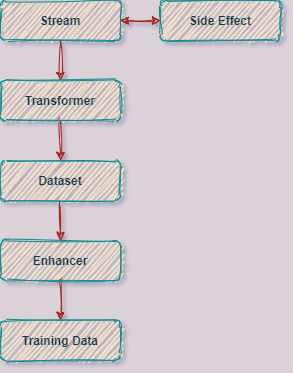

The diagram above was exported from draw.io. Its source (the exported page's mxGraphModel, read from the mxfile embedded in the PNG):
<mxGraphModel dx="1185" dy="667" grid="1" gridSize="10" guides="1" tooltips="1" connect="1" arrows="1" fold="1" page="1" pageScale="1" pageWidth="827" pageHeight="1169" background="#DAD2D8" math="0" shadow="0">
  <root>
    <mxCell id="0" />
    <mxCell id="1" parent="0" />
    <mxCell id="ikDWd-E1O9c0Oix5Qls6-8" value="" style="edgeStyle=orthogonalEdgeStyle;orthogonalLoop=1;jettySize=auto;html=1;labelBackgroundColor=#DAD2D8;strokeColor=#A8201A;fontColor=#143642;sketch=1;curved=1;" edge="1" parent="1" source="ikDWd-E1O9c0Oix5Qls6-1" target="ikDWd-E1O9c0Oix5Qls6-2">
      <mxGeometry relative="1" as="geometry" />
    </mxCell>
    <mxCell id="ikDWd-E1O9c0Oix5Qls6-1" value="&lt;b&gt;Stream&lt;/b&gt;" style="whiteSpace=wrap;html=1;fillColor=#FAE5C7;strokeColor=#0F8B8D;fontColor=#143642;sketch=1;rounded=1;" vertex="1" parent="1">
      <mxGeometry x="160" y="120" width="120" height="40" as="geometry" />
    </mxCell>
    <mxCell id="ikDWd-E1O9c0Oix5Qls6-9" value="" style="edgeStyle=orthogonalEdgeStyle;orthogonalLoop=1;jettySize=auto;html=1;labelBackgroundColor=#DAD2D8;strokeColor=#A8201A;fontColor=#143642;sketch=1;curved=1;" edge="1" parent="1" source="ikDWd-E1O9c0Oix5Qls6-2" target="ikDWd-E1O9c0Oix5Qls6-3">
      <mxGeometry relative="1" as="geometry" />
    </mxCell>
    <mxCell id="ikDWd-E1O9c0Oix5Qls6-2" value="&lt;b&gt;Transformer&lt;/b&gt;" style="whiteSpace=wrap;html=1;fillColor=#FAE5C7;strokeColor=#0F8B8D;fontColor=#143642;sketch=1;rounded=1;" vertex="1" parent="1">
      <mxGeometry x="160" y="200" width="120" height="40" as="geometry" />
    </mxCell>
    <mxCell id="ikDWd-E1O9c0Oix5Qls6-10" value="" style="edgeStyle=orthogonalEdgeStyle;orthogonalLoop=1;jettySize=auto;html=1;labelBackgroundColor=#DAD2D8;strokeColor=#A8201A;fontColor=#143642;sketch=1;curved=1;" edge="1" parent="1" source="ikDWd-E1O9c0Oix5Qls6-3" target="ikDWd-E1O9c0Oix5Qls6-4">
      <mxGeometry relative="1" as="geometry" />
    </mxCell>
    <mxCell id="ikDWd-E1O9c0Oix5Qls6-3" value="&lt;font face=&quot;helvetica&quot;&gt;&lt;b&gt;Dataset&lt;/b&gt;&lt;/font&gt;" style="whiteSpace=wrap;html=1;fillColor=#FAE5C7;strokeColor=#0F8B8D;fontColor=#143642;sketch=1;rounded=1;" vertex="1" parent="1">
      <mxGeometry x="160" y="280" width="120" height="40" as="geometry" />
    </mxCell>
    <mxCell id="ikDWd-E1O9c0Oix5Qls6-12" value="" style="edgeStyle=orthogonalEdgeStyle;orthogonalLoop=1;jettySize=auto;html=1;labelBackgroundColor=#DAD2D8;strokeColor=#A8201A;fontColor=#143642;sketch=1;curved=1;" edge="1" parent="1" source="ikDWd-E1O9c0Oix5Qls6-4" target="ikDWd-E1O9c0Oix5Qls6-11">
      <mxGeometry relative="1" as="geometry" />
    </mxCell>
    <mxCell id="ikDWd-E1O9c0Oix5Qls6-4" value="&lt;b style=&quot;font-family: &amp;#34;helvetica&amp;#34;&quot;&gt;Enhancer&lt;/b&gt;" style="whiteSpace=wrap;html=1;fillColor=#FAE5C7;strokeColor=#0F8B8D;fontColor=#143642;sketch=1;rounded=1;" vertex="1" parent="1">
      <mxGeometry x="160" y="360" width="120" height="40" as="geometry" />
    </mxCell>
    <mxCell id="ikDWd-E1O9c0Oix5Qls6-5" value="&lt;font face=&quot;helvetica&quot;&gt;&lt;b&gt;Side Effect&lt;/b&gt;&lt;/font&gt;&lt;br&gt;" style="whiteSpace=wrap;html=1;fillColor=#FAE5C7;strokeColor=#0F8B8D;fontColor=#143642;sketch=1;rounded=1;" vertex="1" parent="1">
      <mxGeometry x="320" y="120" width="120" height="40" as="geometry" />
    </mxCell>
    <mxCell id="ikDWd-E1O9c0Oix5Qls6-7" value="" style="endArrow=classic;startArrow=classic;html=1;entryX=0;entryY=0.5;entryDx=0;entryDy=0;exitX=1;exitY=0.5;exitDx=0;exitDy=0;labelBackgroundColor=#DAD2D8;strokeColor=#A8201A;fontColor=#143642;sketch=1;curved=1;" edge="1" parent="1" source="ikDWd-E1O9c0Oix5Qls6-1" target="ikDWd-E1O9c0Oix5Qls6-5">
      <mxGeometry width="50" height="50" relative="1" as="geometry">
        <mxPoint x="285" y="140" as="sourcePoint" />
        <mxPoint x="350.71067811865476" y="140" as="targetPoint" />
        <Array as="points" />
      </mxGeometry>
    </mxCell>
    <mxCell id="ikDWd-E1O9c0Oix5Qls6-11" value="&lt;font face=&quot;helvetica&quot;&gt;&lt;b&gt;Training Data&lt;/b&gt;&lt;/font&gt;&lt;br&gt;" style="whiteSpace=wrap;html=1;fillColor=#FAE5C7;strokeColor=#0F8B8D;fontColor=#143642;sketch=1;rounded=1;" vertex="1" parent="1">
      <mxGeometry x="160" y="440" width="120" height="40" as="geometry" />
    </mxCell>
  </root>
</mxGraphModel>